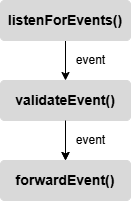

The diagram above was exported from draw.io. Its source (the exported page's mxGraphModel, read from the mxfile embedded in the PNG):
<mxGraphModel dx="860" dy="465" grid="1" gridSize="10" guides="1" tooltips="1" connect="1" arrows="1" fold="1" page="1" pageScale="1" pageWidth="850" pageHeight="1100" math="0" shadow="0">
  <root>
    <mxCell id="0" />
    <mxCell id="1" parent="0" />
    <mxCell id="vpngMWEZr7b9WZJy9ynj-9" edge="1" parent="1" source="vpngMWEZr7b9WZJy9ynj-1" style="edgeStyle=orthogonalEdgeStyle;rounded=0;orthogonalLoop=1;jettySize=auto;html=1;" target="vpngMWEZr7b9WZJy9ynj-5" value="">
      <mxGeometry relative="1" as="geometry" />
    </mxCell>
    <mxCell id="vpngMWEZr7b9WZJy9ynj-1" parent="1" style="rounded=1;arcSize=10;whiteSpace=wrap;html=1;align=center;fillColor=#D9D9D9;fontFamily=arial;fontSource=https%3A%2F%2Ffonts.googleapis.com%2Fcss%3Ffamily%3Darial;labelBackgroundColor=none;strokeColor=light-dark(#D9D9D9,#D9D9D9);fillStyle=solid;" value="&lt;span style=&quot;font-size: 14px;&quot;&gt;&lt;b&gt;validateEvent()&lt;/b&gt;&lt;/span&gt;" vertex="1">
      <mxGeometry height="40" width="130" x="260" y="160" as="geometry" />
    </mxCell>
    <mxCell id="vpngMWEZr7b9WZJy9ynj-2" edge="1" parent="1" source="vpngMWEZr7b9WZJy9ynj-3" style="endArrow=classic;html=1;rounded=0;entryX=0.5;entryY=0;entryDx=0;entryDy=0;exitX=0.5;exitY=1;exitDx=0;exitDy=0;fontFamily=arial;fontSource=https%3A%2F%2Ffonts.googleapis.com%2Fcss%3Ffamily%3Darial;fontSize=12;" target="vpngMWEZr7b9WZJy9ynj-1" value="event">
      <mxGeometry height="50" relative="1" width="50" y="25" as="geometry">
        <mxPoint as="offset" />
        <mxPoint x="140" y="160" as="sourcePoint" />
        <mxPoint x="190" y="110" as="targetPoint" />
      </mxGeometry>
    </mxCell>
    <mxCell id="vpngMWEZr7b9WZJy9ynj-3" parent="1" style="rounded=1;arcSize=10;whiteSpace=wrap;html=1;align=center;fillColor=#D9D9D9;fontFamily=arial;fontSource=https://fonts.googleapis.com/css?family=arial;labelBackgroundColor=none;strokeColor=light-dark(#D9D9D9,#D9D9D9);fillStyle=solid;" value="&lt;span style=&quot;font-size: 14px;&quot;&gt;&lt;b&gt;listenForEvents()&lt;/b&gt;&lt;/span&gt;" vertex="1">
      <mxGeometry height="40" width="130" x="260" y="80" as="geometry" />
    </mxCell>
    <mxCell id="vpngMWEZr7b9WZJy9ynj-5" parent="1" style="rounded=1;arcSize=10;whiteSpace=wrap;html=1;align=center;fillColor=#D9D9D9;fontFamily=arial;fontSource=https://fonts.googleapis.com/css?family=arial;labelBackgroundColor=none;strokeColor=light-dark(#D9D9D9,#D9D9D9);fillStyle=solid;" value="&lt;span style=&quot;font-size: 14px;&quot;&gt;&lt;b&gt;forwardEvent()&lt;/b&gt;&lt;/span&gt;" vertex="1">
      <mxGeometry height="40" width="130" x="260" y="240" as="geometry" />
    </mxCell>
    <mxCell id="vpngMWEZr7b9WZJy9ynj-8" edge="1" parent="1" source="vpngMWEZr7b9WZJy9ynj-1" style="endArrow=classic;html=1;rounded=0;entryX=0.5;entryY=0;entryDx=0;entryDy=0;exitX=0.5;exitY=1;exitDx=0;exitDy=0;fontFamily=arial;fontSource=https%3A%2F%2Ffonts.googleapis.com%2Fcss%3Ffamily%3Darial;fontSize=12;" target="vpngMWEZr7b9WZJy9ynj-5" value="event">
      <mxGeometry height="50" relative="1" width="50" y="25" as="geometry">
        <mxPoint as="offset" />
        <mxPoint x="330" y="210" as="sourcePoint" />
        <mxPoint x="330" y="250" as="targetPoint" />
      </mxGeometry>
    </mxCell>
  </root>
</mxGraphModel>